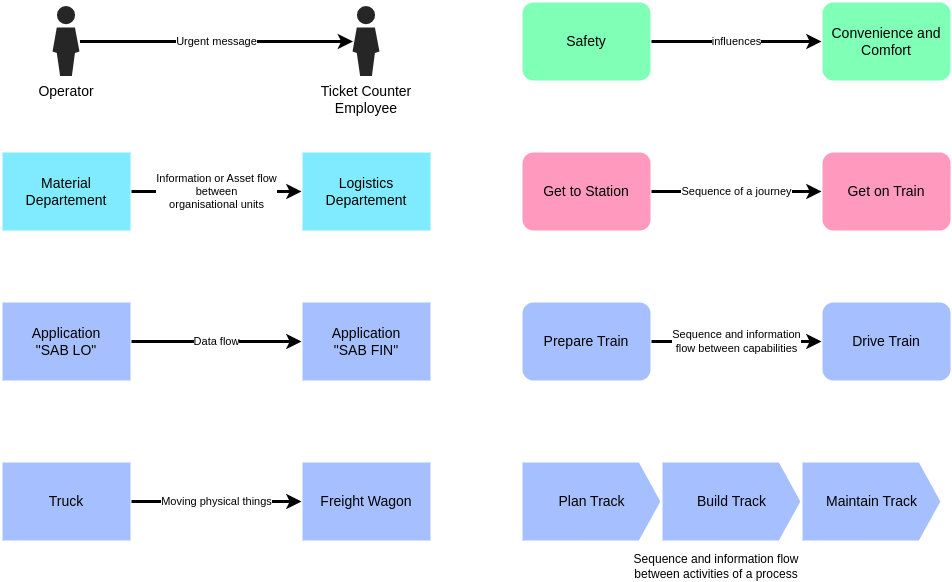

The diagram above was exported from draw.io. Its source (the exported page's mxGraphModel, read from the mxfile embedded in the PNG):
<mxGraphModel dx="1508" dy="1081" grid="1" gridSize="10" guides="1" tooltips="1" connect="1" arrows="1" fold="1" page="0" pageScale="1" pageWidth="827" pageHeight="1169" math="0" shadow="0">
  <root>
    <mxCell id="0" />
    <mxCell id="1" parent="0" />
    <mxCell id="Ic0NalCjwoF-uzRDlHE4-1" value="Application &lt;br&gt;&quot;SAB FIN&quot;" style="whiteSpace=wrap;html=1;strokeColor=#FFFFFF;strokeWidth=2;fontSize=14;fillColor=#A6C0FF;shadow=0;dashed=0;" parent="1" vertex="1">
      <mxGeometry x="-180" y="220" width="130" height="80" as="geometry" />
    </mxCell>
    <mxCell id="Ic0NalCjwoF-uzRDlHE4-4" value="Urgent message" style="endArrow=classic;html=1;rounded=0;exitX=1;exitY=0.5;exitDx=0;exitDy=0;entryX=0;entryY=0.5;entryDx=0;entryDy=0;strokeWidth=3;startArrow=none;startFill=0;" parent="1" edge="1">
      <mxGeometry width="50" height="50" relative="1" as="geometry">
        <mxPoint x="-401.53999999999996" y="-40" as="sourcePoint" />
        <mxPoint x="-128.46000000000004" y="-40" as="targetPoint" />
      </mxGeometry>
    </mxCell>
    <mxCell id="Ic0NalCjwoF-uzRDlHE4-8" value="Material Departement" style="rounded=0;whiteSpace=wrap;html=1;strokeColor=#FFFFFF;strokeWidth=2;fontSize=14;fillColor=#80eaff;" parent="1" vertex="1">
      <mxGeometry x="-480" y="70" width="130" height="80" as="geometry" />
    </mxCell>
    <mxCell id="Ic0NalCjwoF-uzRDlHE4-9" value="Logistics Departement" style="rounded=0;whiteSpace=wrap;html=1;strokeColor=#FFFFFF;strokeWidth=2;fontSize=14;fillColor=#80eaff;" parent="1" vertex="1">
      <mxGeometry x="-180" y="70" width="130" height="80" as="geometry" />
    </mxCell>
    <mxCell id="Ic0NalCjwoF-uzRDlHE4-10" value="Get to Station" style="rounded=1;whiteSpace=wrap;html=1;strokeColor=#FFFFFF;strokeWidth=2;fontSize=14;fillColor=#ff99bd;" parent="1" vertex="1">
      <mxGeometry x="40" y="70" width="130" height="80" as="geometry" />
    </mxCell>
    <mxCell id="Ic0NalCjwoF-uzRDlHE4-11" value="Information or Asset flow&lt;br&gt;between &lt;br&gt;organisational units" style="endArrow=classic;html=1;rounded=0;strokeWidth=3;startArrow=none;startFill=0;entryX=0;entryY=0.5;entryDx=0;entryDy=0;exitX=1;exitY=0.5;exitDx=0;exitDy=0;" parent="1" source="Ic0NalCjwoF-uzRDlHE4-8" target="Ic0NalCjwoF-uzRDlHE4-9" edge="1">
      <mxGeometry width="50" height="50" relative="1" as="geometry">
        <mxPoint x="-350" y="150" as="sourcePoint" />
        <mxPoint x="-210" y="150" as="targetPoint" />
      </mxGeometry>
    </mxCell>
    <mxCell id="Ic0NalCjwoF-uzRDlHE4-12" value="Application &lt;br&gt;&quot;SAB LO&quot;" style="whiteSpace=wrap;html=1;strokeColor=#FFFFFF;strokeWidth=2;fontSize=14;fillColor=#A6C0FF;shadow=0;dashed=0;" parent="1" vertex="1">
      <mxGeometry x="-480" y="220" width="130" height="80" as="geometry" />
    </mxCell>
    <mxCell id="Ic0NalCjwoF-uzRDlHE4-14" value="Data flow" style="endArrow=classic;html=1;rounded=0;strokeWidth=3;startArrow=none;startFill=0;exitX=1;exitY=0.5;exitDx=0;exitDy=0;entryX=0;entryY=0.5;entryDx=0;entryDy=0;" parent="1" source="Ic0NalCjwoF-uzRDlHE4-12" target="Ic0NalCjwoF-uzRDlHE4-1" edge="1">
      <mxGeometry width="50" height="50" relative="1" as="geometry">
        <mxPoint x="-340" y="269.5" as="sourcePoint" />
        <mxPoint x="-210" y="270" as="targetPoint" />
      </mxGeometry>
    </mxCell>
    <mxCell id="Ic0NalCjwoF-uzRDlHE4-15" value="Get on Train" style="rounded=1;whiteSpace=wrap;html=1;strokeColor=#FFFFFF;strokeWidth=2;fontSize=14;fillColor=#ff99bd;" parent="1" vertex="1">
      <mxGeometry x="340" y="70" width="130" height="80" as="geometry" />
    </mxCell>
    <mxCell id="Ic0NalCjwoF-uzRDlHE4-16" value="Sequence of a journey" style="endArrow=classic;html=1;rounded=0;strokeWidth=3;startArrow=none;startFill=0;exitX=1;exitY=0.5;exitDx=0;exitDy=0;entryX=0;entryY=0.5;entryDx=0;entryDy=0;" parent="1" source="Ic0NalCjwoF-uzRDlHE4-10" target="Ic0NalCjwoF-uzRDlHE4-15" edge="1">
      <mxGeometry width="50" height="50" relative="1" as="geometry">
        <mxPoint x="180" y="99.5" as="sourcePoint" />
        <mxPoint x="340" y="100" as="targetPoint" />
      </mxGeometry>
    </mxCell>
    <mxCell id="MZX1bJunGbxsZ1wKEhTK-1" value="Safety" style="rounded=1;whiteSpace=wrap;html=1;strokeColor=#FFFFFF;strokeWidth=2;fontSize=14;fillColor=#80FFB7;" parent="1" vertex="1">
      <mxGeometry x="40" y="-80" width="130" height="80" as="geometry" />
    </mxCell>
    <mxCell id="MZX1bJunGbxsZ1wKEhTK-2" value="Convenience and Comfort" style="rounded=1;whiteSpace=wrap;html=1;strokeColor=#FFFFFF;strokeWidth=2;fontSize=14;fillColor=#80FFB7;" parent="1" vertex="1">
      <mxGeometry x="340" y="-80" width="130" height="80" as="geometry" />
    </mxCell>
    <mxCell id="MZX1bJunGbxsZ1wKEhTK-3" value="influences" style="endArrow=classic;html=1;rounded=0;strokeWidth=3;startArrow=none;startFill=0;exitX=1;exitY=0.5;exitDx=0;exitDy=0;" parent="1" source="MZX1bJunGbxsZ1wKEhTK-1" edge="1">
      <mxGeometry width="50" height="50" relative="1" as="geometry">
        <mxPoint x="180" y="-40.5" as="sourcePoint" />
        <mxPoint x="340" y="-40" as="targetPoint" />
      </mxGeometry>
    </mxCell>
    <mxCell id="MZX1bJunGbxsZ1wKEhTK-5" value="Freight Wagon" style="whiteSpace=wrap;html=1;strokeColor=#FFFFFF;strokeWidth=2;fontSize=14;fillColor=#A6C0FF;shadow=0;dashed=0;" parent="1" vertex="1">
      <mxGeometry x="-180" y="380" width="130" height="80" as="geometry" />
    </mxCell>
    <mxCell id="MZX1bJunGbxsZ1wKEhTK-6" value="Truck" style="whiteSpace=wrap;html=1;strokeColor=#FFFFFF;strokeWidth=2;fontSize=14;fillColor=#A6C0FF;shadow=0;dashed=0;" parent="1" vertex="1">
      <mxGeometry x="-480" y="380" width="130" height="80" as="geometry" />
    </mxCell>
    <mxCell id="MZX1bJunGbxsZ1wKEhTK-7" value="Moving physical things" style="endArrow=classic;html=1;rounded=0;strokeWidth=3;startArrow=none;startFill=0;exitX=1;exitY=0.5;exitDx=0;exitDy=0;entryX=0;entryY=0.5;entryDx=0;entryDy=0;" parent="1" source="MZX1bJunGbxsZ1wKEhTK-6" target="MZX1bJunGbxsZ1wKEhTK-5" edge="1">
      <mxGeometry width="50" height="50" relative="1" as="geometry">
        <mxPoint x="-340" y="399.5" as="sourcePoint" />
        <mxPoint x="-210" y="400" as="targetPoint" />
      </mxGeometry>
    </mxCell>
    <mxCell id="MZX1bJunGbxsZ1wKEhTK-8" value="Prepare Train" style="rounded=1;whiteSpace=wrap;html=1;strokeColor=#FFFFFF;strokeWidth=2;fontSize=14;fillColor=#A6C0FF;" parent="1" vertex="1">
      <mxGeometry x="40" y="220" width="130" height="80" as="geometry" />
    </mxCell>
    <mxCell id="MZX1bJunGbxsZ1wKEhTK-9" value="Drive Train" style="rounded=1;whiteSpace=wrap;html=1;strokeColor=#FFFFFF;strokeWidth=2;fontSize=14;fillColor=#A6C0FF;" parent="1" vertex="1">
      <mxGeometry x="340" y="220" width="130" height="80" as="geometry" />
    </mxCell>
    <mxCell id="MZX1bJunGbxsZ1wKEhTK-10" value="Sequence and information &lt;br&gt;flow between capabilities" style="endArrow=classic;html=1;rounded=0;strokeWidth=3;startArrow=none;startFill=0;exitX=1;exitY=0.5;exitDx=0;exitDy=0;" parent="1" source="MZX1bJunGbxsZ1wKEhTK-8" edge="1">
      <mxGeometry width="50" height="50" relative="1" as="geometry">
        <mxPoint x="180" y="259.5" as="sourcePoint" />
        <mxPoint x="340" y="260" as="targetPoint" />
      </mxGeometry>
    </mxCell>
    <mxCell id="MZX1bJunGbxsZ1wKEhTK-12" value="&lt;span style=&quot;font-size: 14px&quot;&gt;Plan Track&lt;/span&gt;" style="html=1;shadow=0;dashed=0;align=center;verticalAlign=middle;shape=mxgraph.arrows2.arrow;dy=0;dx=22;notch=0;strokeColor=#FFFFFF;strokeWidth=2;fontSize=14;fillColor=#A6C0FF;" parent="1" vertex="1">
      <mxGeometry x="40" y="380" width="140" height="80" as="geometry" />
    </mxCell>
    <mxCell id="MZX1bJunGbxsZ1wKEhTK-13" value="&lt;span style=&quot;font-size: 14px&quot;&gt;Build Track&lt;/span&gt;" style="html=1;shadow=0;dashed=0;align=center;verticalAlign=middle;shape=mxgraph.arrows2.arrow;dy=0;dx=22;notch=0;strokeColor=#FFFFFF;strokeWidth=2;fontSize=14;fillColor=#A6C0FF;" parent="1" vertex="1">
      <mxGeometry x="180" y="380" width="140" height="80" as="geometry" />
    </mxCell>
    <mxCell id="MZX1bJunGbxsZ1wKEhTK-14" value="&lt;span style=&quot;font-size: 14px&quot;&gt;Maintain Track&lt;/span&gt;" style="html=1;shadow=0;dashed=0;align=center;verticalAlign=middle;shape=mxgraph.arrows2.arrow;dy=0;dx=22;notch=0;strokeColor=#FFFFFF;strokeWidth=2;fontSize=14;fillColor=#A6C0FF;" parent="1" vertex="1">
      <mxGeometry x="320" y="380" width="140" height="80" as="geometry" />
    </mxCell>
    <mxCell id="MZX1bJunGbxsZ1wKEhTK-15" value="Sequence and information flow between activities of a process" style="text;html=1;strokeColor=none;fillColor=none;align=center;verticalAlign=middle;whiteSpace=wrap;rounded=0;" parent="1" vertex="1">
      <mxGeometry x="130" y="470" width="210" height="30" as="geometry" />
    </mxCell>
    <mxCell id="dO5a5itBwVaYLCIQ21em-1" value="Operator" style="shape=image;verticalLabelPosition=bottom;verticalAlign=top;imageAspect=0;aspect=fixed;image=data:image/svg+xml,(base64 omitted: 568 chars);imageBackground=none;labelBackgroundColor=none;labelBorderColor=none;fillOpacity=100;fontSize=14;strokeWidth=0;" parent="1" vertex="1">
      <mxGeometry x="-428.46000000000004" y="-75" width="26.92" height="70" as="geometry" />
    </mxCell>
    <mxCell id="dO5a5itBwVaYLCIQ21em-3" value="Ticket Counter&#10;Employee" style="shape=image;verticalLabelPosition=bottom;verticalAlign=top;imageAspect=0;aspect=fixed;image=data:image/svg+xml,(base64 omitted: 568 chars);imageBackground=none;labelBackgroundColor=none;labelBorderColor=none;fillOpacity=100;fontSize=14;strokeWidth=0;" parent="1" vertex="1">
      <mxGeometry x="-128.46" y="-75" width="26.92" height="70" as="geometry" />
    </mxCell>
  </root>
</mxGraphModel>